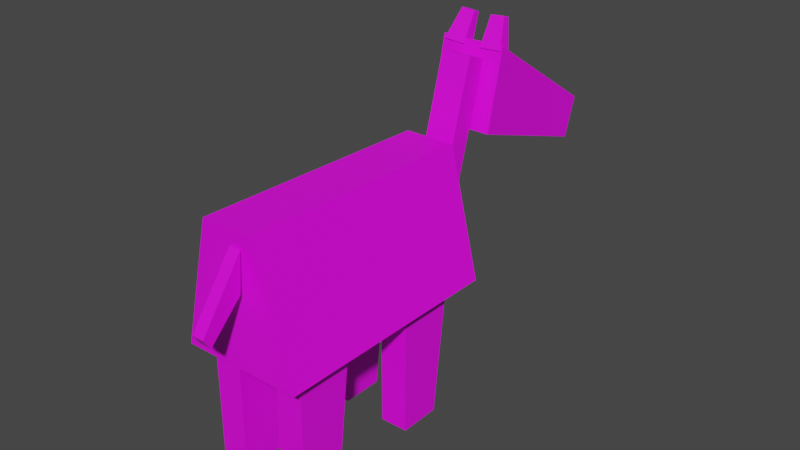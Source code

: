 # Source: horse-03.blend  (saved by Blender 3.0.42; exported with 4.5.12 LTS)
import bpy
from mathutils import Matrix  # noqa: F401  (used for matrix-valued properties, if any)

bpy.ops.wm.read_factory_settings(use_empty=True)
scene = bpy.context.scene
scene.name = 'Scene'

# ---- collections
col_body = bpy.data.collections.new('body'); scene.collection.children.link(col_body)
col_legs = bpy.data.collections.new('legs'); scene.collection.children.link(col_legs)

# ---- images (referenced by path relative to the original .blend; pixels are not part of the script)
import os
ASSET_DIR = os.environ.get("B2B_ASSET_DIR", "")  # directory of the original .blend (textures are referenced by path, not embedded)
HERE = os.path.dirname(os.path.abspath(__file__))  # packed textures are extracted next to this script under _unpacked/

def load_image(name, relpath, width, height, colorspace="sRGB"):
    """Load a texture the original file referenced (path relative to the .blend, or extracted next to this script)."""
    p = next((c for c in (os.path.join(HERE, relpath), os.path.join(ASSET_DIR, relpath)) if relpath and os.path.exists(c)), "")
    if p:
        img = bpy.data.images.load(p, check_existing=True)
        img.name = name
    else:  # same state as the original file: an image datablock whose file is absent (Cycles renders it pink)
        img = bpy.data.images.new(name, width, height)
        img.source = "FILE"
        img.filepath = "//" + (relpath or name)
    img.colorspace_settings.name = colorspace
    return img
img_entities_texture_01_png = load_image('entities_texture-01.png', 'entities_texture-01.png', 1024, 1024, 'sRGB')

# ---- materials (node trees are filled in below, after node groups)
mat_primary_texture = bpy.data.materials.new('primary_texture')
mat_primary_texture.use_transparent_shadow = False

# ---- material node trees
mat_primary_texture.use_nodes = True; mat_primary_texture.node_tree.nodes.clear()
_N = mat_primary_texture.node_tree.nodes; _L = mat_primary_texture.node_tree.links
n0 = _N.new('ShaderNodeBsdfPrincipled'); n0.name = 'Principled BSDF'; n0.location = (10, 300)
n0.distribution = 'GGX'
n0.subsurface_method = 'RANDOM_WALK_SKIN'
n0.inputs[3].default_value = 1.45
n0.inputs[27].default_value = (0.0, 0.0, 0.0, 1.0)
n0.inputs[28].default_value = 1.0
n1 = _N.new('ShaderNodeOutputMaterial'); n1.name = 'Material Output'; n1.location = (300, 300)
n2 = _N.new('ShaderNodeTexImage'); n2.name = 'Image Texture'; n2.location = (-280, 248)
n2.image = img_entities_texture_01_png
_L.new(n0.outputs[0], n1.inputs[0])
_L.new(n2.outputs[0], n0.inputs[0])
n1.is_active_output = True

# ---- world
world_world = bpy.data.worlds.new('World'); scene.world = world_world
world_world.use_nodes = True; world_world.node_tree.nodes.clear()
_N = world_world.node_tree.nodes; _L = world_world.node_tree.links
n0 = _N.new('ShaderNodeOutputWorld'); n0.name = 'World Output'; n0.location = (300, 300)
n1 = _N.new('ShaderNodeBackground'); n1.name = 'Background'; n1.location = (10, 300)
n1.inputs[0].default_value = (0.05088, 0.05088, 0.05088, 1.0)
_L.new(n1.outputs[0], n0.inputs[0])
n0.is_active_output = True
world_world.color = (0.05088, 0.05088, 0.05088)
world_world.use_sun_shadow = False
world_world.sun_shadow_jitter_overblur = 0.0

# ---- meshes
me_plane_001 = bpy.data.meshes.new('Plane.001')
me_plane_001.from_pydata([(-0.5748, -0.8863, 0.2443), (-0.6138, 0.6942, 0.2443), (0.1985, -0.819, -9.048e-08), (0.1985, 0.6942, -9.048e-08), (-0.5748, -0.8863, 0.5735), (-0.6138, 0.6942, 0.5735), (0.1985, -0.819, 0.8178), (0.1985, 0.6942, 0.7647)], [], [(0, 1, 3, 2), (4, 6, 7, 5), (2, 3, 7, 6), (1, 0, 4, 5), (0, 2, 6, 4), (3, 1, 5, 7)])
_uv = me_plane_001.uv_layers.new(name='UVMap')
_uv.uv.foreach_set('vector', [0.5878, 0.2712, 0.6334, 0.2712, 0.6328, 0.2957, 0.5892, 0.2946, 0.4679, 0.224, 0.4679, 0.2474, 0.4324, 0.2475, 0.4323, 0.2235, 0.3691, 0.3163, 0.3691, 0.2579, 0.3986, 0.2579, 0.4007, 0.3163, 0.4293, 0.2934, 0.3846, 0.2928, 0.3848, 0.2835, 0.4294, 0.2841, 0.2812, 0.2066, 0.2911, 0.2364, 0.2596, 0.237, 0.2685, 0.2069, 0.3669, 0.3553, 0.3755, 0.3269, 0.387, 0.3269, 0.3936, 0.3553])
me_plane_001.materials.append(mat_primary_texture)
me_plane_001.use_remesh_fix_poles = True
me_plane_001.use_remesh_preserve_attributes = False
me_plane_001.update()
me_plane_004 = bpy.data.meshes.new('Plane.004')
me_plane_004.from_pydata([(-0.5562, -0.4546, -3.35e-08), (-0.7636, -0.2447, -1.785e-08), (-0.3167, -0.4755, -5.159e-08), (-0.6961, -0.2003, -2.295e-08), (-0.5562, -0.4546, 0.07683), (-0.7636, -0.2447, 0.07683), (-0.3167, -0.4755, 0.07683), (-0.6961, -0.2003, 0.07683)], [], [(0, 2, 3, 1), (4, 5, 7, 6), (2, 0, 4, 6), (1, 3, 7, 5), (3, 2, 6, 7), (0, 1, 5, 4)])
_uv = me_plane_004.uv_layers.new(name='UVMap')
_uv.uv.foreach_set('vector', [0.9074, 0.1164, 0.9175, 0.09949, 0.9175, 0.138, 0.9113, 0.1403, 0.9232, 0.1286, 0.9271, 0.1047, 0.9333, 0.107, 0.9333, 0.1455, 0.9347, 0.1465, 0.9347, 0.1268, 0.941, 0.1268, 0.941, 0.1465, 0.9191, 0.1478, 0.9191, 0.1412, 0.9254, 0.1412, 0.9254, 0.1478, 0.9191, 0.1412, 0.9191, 0.1027, 0.9254, 0.1027, 0.9254, 0.1412, 0.9347, 0.1268, 0.9347, 0.1083, 0.941, 0.1083, 0.941, 0.1268])
me_plane_004.materials.append(mat_primary_texture)
me_plane_004.use_remesh_fix_poles = True
me_plane_004.use_remesh_preserve_attributes = False
me_plane_004.update()
me_plane_005 = bpy.data.meshes.new('Plane.005')
me_plane_005.from_pydata([(-0.9059, -0.7918, 2.444e-10), (-0.8565, -0.2724, -1.083e-08), (0.06999, -0.5397, -8.078e-08), (0.06999, -0.2724, -8.078e-08), (-0.9059, -0.7918, 0.4197), (-0.8565, -0.2724, 0.4197), (0.06999, -0.5397, 0.4197), (0.06999, -0.2724, 0.4197)], [], [(0, 2, 3, 1), (4, 5, 7, 6), (3, 2, 6, 7), (0, 1, 5, 4), (2, 0, 4, 6), (1, 3, 7, 5)])
_k = {(0, 1): 1.0, (1, 3): 1.0, (2, 3): 1.0, (0, 2): 1.0, (4, 5): 1.0, (5, 7): 1.0, (6, 7): 1.0, (4, 6): 1.0}
me_plane_005.attributes.new('crease_edge', 'FLOAT', 'EDGE').data.foreach_set('value', [_k.get((min(e.vertices), max(e.vertices)), 0.0) for e in me_plane_005.edges])
_uv = me_plane_005.uv_layers.new(name='UVMap')
_uv.uv.foreach_set('vector', [0.5559, 0.3875, 0.5453, 0.4282, 0.5342, 0.4282, 0.5342, 0.3896, 0.5555, 0.3875, 0.5338, 0.3896, 0.5338, 0.4282, 0.545, 0.4282, 0.5275, 0.3858, 0.5275, 0.3733, 0.5472, 0.3734, 0.5471, 0.3859, 0.3623, 0.3893, 0.3623, 0.3595, 0.3863, 0.3595, 0.3863, 0.3893, 0.274, 0.3742, 0.274, 0.3381, 0.289, 0.3381, 0.289, 0.3742, 0.412, 0.8421, 0.412, 0.6071, 0.5185, 0.6071, 0.5185, 0.8421])
me_plane_005.materials.append(mat_primary_texture)
me_plane_005.use_remesh_fix_poles = True
me_plane_005.use_remesh_preserve_attributes = False
me_plane_005.update()
me_plane_006 = bpy.data.meshes.new('Plane.006')
me_plane_006.from_pydata([(-0.8525, -0.4108, -1.801e-08), (-0.8598, -0.2712, -1.058e-08), (0.07912, -0.4096, -8.441e-08), (0.07317, -0.2712, -8.102e-08), (-0.8525, -0.4108, 0.1969), (-0.8598, -0.2712, 0.1969), (0.07912, -0.4096, 0.1969), (0.07317, -0.2712, 0.1969)], [], [(0, 2, 3, 1), (4, 5, 7, 6), (3, 2, 6, 7), (0, 1, 5, 4), (2, 0, 4, 6), (1, 3, 7, 5)])
_uv = me_plane_006.uv_layers.new(name='UVMap')
_uv.uv.foreach_set('vector', [0.5331, 0.4118, 0.5331, 0.4571, 0.5264, 0.4568, 0.5263, 0.4115, 0.5211, 0.4545, 0.5144, 0.4549, 0.5144, 0.4095, 0.5211, 0.4093, 0.5281, 0.4619, 0.5214, 0.4619, 0.5214, 0.4523, 0.5281, 0.4523, 0.4826, 0.4401, 0.4893, 0.4401, 0.4893, 0.4497, 0.4826, 0.4497, 0.4994, 0.4568, 0.4994, 0.4115, 0.509, 0.4115, 0.509, 0.4568, 0.4684, 0.4554, 0.4684, 0.41, 0.478, 0.41, 0.478, 0.4554])
me_plane_006.materials.append(mat_primary_texture)
me_plane_006.use_remesh_fix_poles = True
me_plane_006.use_remesh_preserve_attributes = False
me_plane_006.update()
me_plane_003 = bpy.data.meshes.new('Plane.003')
me_plane_003.from_pydata([(-0.8525, -0.4108, -1.801e-08), (-0.8598, -0.2712, -1.058e-08), (-0.6569, -0.3634, -9.266e-08), (-0.6629, -0.2712, -8.102e-08), (-0.8525, -0.4108, 0.09014), (-0.8598, -0.2712, 0.09014), (-0.6569, -0.3634, 0.04371), (-0.6629, -0.2712, 0.04371)], [], [(0, 2, 3, 1), (4, 5, 7, 6), (3, 2, 6, 7), (0, 1, 5, 4), (2, 0, 4, 6), (1, 3, 7, 5)])
_uv = me_plane_003.uv_layers.new(name='UVMap')
_uv.uv.foreach_set('vector', [0.4363, 0.4167, 0.4363, 0.4348, 0.4337, 0.4347, 0.4336, 0.4165, 0.4316, 0.4337, 0.4289, 0.4339, 0.4289, 0.4157, 0.4316, 0.4156, 0.4343, 0.4367, 0.4317, 0.4367, 0.4317, 0.4328, 0.4343, 0.4328, 0.4161, 0.428, 0.4188, 0.428, 0.4188, 0.4318, 0.4161, 0.4318, 0.4229, 0.4346, 0.4229, 0.4165, 0.4267, 0.4165, 0.4267, 0.4346, 0.4105, 0.4341, 0.4105, 0.4159, 0.4143, 0.4159, 0.4143, 0.4341])
me_plane_003.materials.append(mat_primary_texture)
me_plane_003.use_remesh_fix_poles = True
me_plane_003.use_remesh_preserve_attributes = False
me_plane_003.update()
me_plane_002 = bpy.data.meshes.new('Plane.002')
me_plane_002.from_pydata([(-0.8255, -0.6449, -1.318e-08), (-0.8598, -0.2712, -1.058e-08), (0.07317, -0.5405, -8.102e-08), (0.07317, -0.2712, -8.102e-08), (-0.8255, -0.6449, 0.1786), (-0.8598, -0.2712, 0.1786), (0.07317, -0.5405, 0.1786), (0.07317, -0.2712, 0.1786)], [], [(0, 2, 3, 1), (4, 5, 7, 6), (3, 2, 6, 7), (0, 1, 5, 4), (2, 0, 4, 6), (1, 3, 7, 5)])
_uv = me_plane_002.uv_layers.new(name='UVMap')
_uv.uv.foreach_set('vector', [0.3752, 0.3508, 0.3758, 0.3967, 0.3623, 0.3985, 0.3618, 0.352, 0.3613, 0.3522, 0.3745, 0.352, 0.3745, 0.3982, 0.3611, 0.3982, 0.3704, 0.3759, 0.3704, 0.3895, 0.3613, 0.3895, 0.3613, 0.3759, 0.3701, 0.3533, 0.3701, 0.3723, 0.3611, 0.3723, 0.3611, 0.3533, 0.3776, 0.3974, 0.3776, 0.3515, 0.3866, 0.3515, 0.3866, 0.3974, 0.3771, 0.3982, 0.3771, 0.3508, 0.3862, 0.3508, 0.3862, 0.3982])
me_plane_002.materials.append(mat_primary_texture)
me_plane_002.use_remesh_fix_poles = True
me_plane_002.use_remesh_preserve_attributes = False
me_plane_002.update()

# ---- objects
ob_empty = bpy.data.objects.new('Empty', None)
ob_empty_001 = bpy.data.objects.new('Empty.001', None)
ob_plane = bpy.data.objects.new('Plane', me_plane_001)
ob_plane_003 = bpy.data.objects.new('Plane.003', me_plane_004)
ob_plane_004 = bpy.data.objects.new('Plane.004', me_plane_005)
ob_plane_005 = bpy.data.objects.new('Plane.005', me_plane_006)
ob_plane_008 = bpy.data.objects.new('Plane.008', me_plane_003)
ob_plane_009 = bpy.data.objects.new('Plane.009', me_plane_003)
ob_plane_001 = bpy.data.objects.new('Plane.001', me_plane_002)
ob_plane_002 = bpy.data.objects.new('Plane.002', me_plane_002)
ob_plane_006 = bpy.data.objects.new('Plane.006', me_plane_002)
ob_plane_007 = bpy.data.objects.new('Plane.007', me_plane_002)

# ---- transforms, parenting, visibility, modifiers, constraints
ob_empty.location = (0.0, -2.583, 0.07777)
ob_empty.rotation_euler = (1.571, -4.371e-08, 1.571)
ob_empty.scale = (8.0, 8.0, 8.0)
ob_empty.empty_display_type = 'IMAGE'
ob_empty_001.location = (1.931, 2.352, 2.344)
ob_empty_001.rotation_euler = (1.571, -4.371e-08, 3.142)
ob_empty_001.scale = (8.0, 8.0, 8.0)
ob_empty_001.empty_display_type = 'IMAGE'
ob_plane.location = (0.4038, 3.53e-08, 1.003)
ob_plane.rotation_euler = (-3.142, 1.571, 0.0)
ob_plane_003.location = (0.02854, -1.184, 1.852)
ob_plane_003.rotation_euler = (3.142, 4.712, 0.0)
ob_plane_004.location = (0.2021, 1.898, 1.03)
ob_plane_004.rotation_euler = (-1.571, 0.3207, 1.571)
ob_plane_005.location = (0.09845, 1.485, 1.838)
ob_plane_005.rotation_euler = (-1.571, 4.997, 1.571)
ob_plane_008.location = (-0.2165, 1.598, 2.834)
ob_plane_008.rotation_euler = (1.062e-07, 4.997, 1.571)
ob_plane_009.location = (0.2078, 1.598, 2.834)
ob_plane_009.rotation_euler = (-3.142, 1.855, 1.571)
ob_plane_009.scale = (-1.0, 1.0, 1.0)
ob_plane_001.location = (-0.1293, -0.004642, 0.06963)
ob_plane_001.rotation_euler = (-3.142, 1.571, 0.0)
ob_plane_002.location = (-0.1293, -0.8435, 0.06963)
ob_plane_002.rotation_euler = (-3.142, 1.571, 0.0)
ob_plane_006.location = (0.3271, -0.004642, 0.06963)
ob_plane_006.rotation_euler = (-3.142, 1.571, 0.0)
ob_plane_007.location = (0.3271, -0.8435, 0.06963)
ob_plane_007.rotation_euler = (-3.142, 1.571, 0.0)

# ---- collection membership
col_body.objects.link(ob_empty)
col_body.objects.link(ob_empty_001)
col_body.objects.link(ob_plane)
col_body.objects.link(ob_plane_003)
col_body.objects.link(ob_plane_004)
col_body.objects.link(ob_plane_005)
col_body.objects.link(ob_plane_008)
col_body.objects.link(ob_plane_009)
col_legs.objects.link(ob_plane_001)
col_legs.objects.link(ob_plane_002)
col_legs.objects.link(ob_plane_006)
col_legs.objects.link(ob_plane_007)

# ---- scene / render settings (as saved in the file)
scene.frame_start = 1; scene.frame_end = 250; scene.frame_set(1)
scene.render.engine = 'BLENDER_EEVEE_NEXT'
scene.cycles.sampling_pattern = 'TABULATED_SOBOL'
scene.cycles.use_light_tree = False
scene.view_settings.view_transform = 'Filmic'
bpy.context.view_layer.update()

# ---- added for rendering (the .blend has no active camera and no usable light): camera, sun
cam_auto = bpy.data.cameras.new('AutoCamera')
cam_auto.lens = 50.0
cam_auto.sensor_width = 36.0
cam_auto.clip_end = 1000.0
ob_auto_camera = bpy.data.objects.new('AutoCamera', cam_auto)
scene.collection.objects.link(ob_auto_camera)
ob_auto_camera.location = (3.68147, -3.80824, 4.06162)
ob_auto_camera.rotation_euler = (1.09748, -7.21219e-08, 0.694738)
scene.camera = ob_auto_camera
light_auto_sun = bpy.data.lights.new('AutoSun', 'SUN')
light_auto_sun.energy = 3.0
light_auto_sun.angle = 0.0523599
ob_auto_sun = bpy.data.objects.new('AutoSun', light_auto_sun)
scene.collection.objects.link(ob_auto_sun)
ob_auto_sun.rotation_euler = (0.872665, 0.174533, 0.523599)
bpy.context.view_layer.update()
